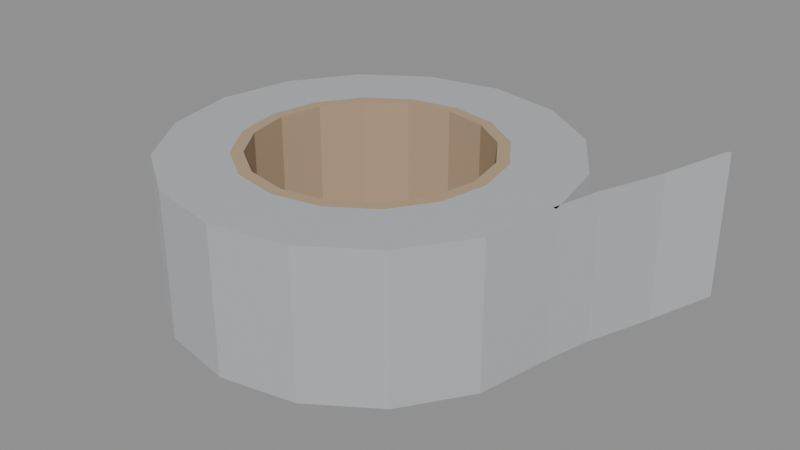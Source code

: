 # Source: fita_silver_tape.blend  (saved by Blender 5.1.30; exported with 4.5.12 LTS)
import bpy
from mathutils import Matrix  # noqa: F401  (used for matrix-valued properties, if any)

bpy.ops.wm.read_factory_settings(use_empty=True)
scene = bpy.context.scene
scene.name = 'Scene'

# ---- materials (node trees are filled in below, after node groups)
mat_m_silvertape = bpy.data.materials.new('M_SilverTape')
mat_m_papelao = bpy.data.materials.new('M_Papelao')

# ---- material node trees
mat_m_silvertape.use_nodes = True; mat_m_silvertape.node_tree.nodes.clear()
_N = mat_m_silvertape.node_tree.nodes; _L = mat_m_silvertape.node_tree.links
n0 = _N.new('ShaderNodeBsdfPrincipled'); n0.name = 'Principled BSDF'; n0.location = (-200, 100)
n0.inputs[0].default_value = (0.74, 0.76, 0.78, 1.0)
n0.inputs[1].default_value = 0.55
n0.inputs[2].default_value = 0.3
n0.inputs[13].default_value = 0.7
n1 = _N.new('ShaderNodeOutputMaterial'); n1.name = 'Material Output'; n1.location = (200, 100)
_L.new(n0.outputs[0], n1.inputs[0])
n1.is_active_output = True
mat_m_papelao.use_nodes = True; mat_m_papelao.node_tree.nodes.clear()
_N = mat_m_papelao.node_tree.nodes; _L = mat_m_papelao.node_tree.links
n0 = _N.new('ShaderNodeBsdfPrincipled'); n0.name = 'Principled BSDF'; n0.location = (-200, 100)
n0.inputs[0].default_value = (0.45, 0.33, 0.22, 1.0)
n0.inputs[2].default_value = 0.9
n0.inputs[13].default_value = 0.15
n1 = _N.new('ShaderNodeOutputMaterial'); n1.name = 'Material Output'; n1.location = (200, 100)
_L.new(n0.outputs[0], n1.inputs[0])
n1.is_active_output = True

# ---- meshes
me_fitasilvertape_mesh = bpy.data.meshes.new('FitaSilverTape_Mesh')
me_fitasilvertape_mesh.from_pydata([(0.065, 0.0, 0.0), (0.065, 0.0, 0.048), (0.042, 0.0, 0.0), (0.042, 0.0, 0.048), (0.038, 0.0, 0.0), (0.038, 0.0, 0.048), (0.06005, 0.02487, 0.0), (0.06005, 0.02487, 0.048), (0.0388, 0.01607, 0.0), (0.0388, 0.01607, 0.048), (0.03511, 0.01454, 0.0), (0.03511, 0.01454, 0.048), (0.04596, 0.04596, 0.0), (0.04596, 0.04596, 0.048), (0.0297, 0.0297, 0.0), (0.0297, 0.0297, 0.048), (0.02687, 0.02687, 0.0), (0.02687, 0.02687, 0.048), (0.02487, 0.06005, 0.0), (0.02487, 0.06005, 0.048), (0.01607, 0.0388, 0.0), (0.01607, 0.0388, 0.048), (0.01454, 0.03511, 0.0), (0.01454, 0.03511, 0.048), (3.98e-18, 0.065, 0.0), (3.98e-18, 0.065, 0.048), (2.572e-18, 0.042, 0.0), (2.572e-18, 0.042, 0.048), (2.327e-18, 0.038, 0.0), (2.327e-18, 0.038, 0.048), (-0.02487, 0.06005, 0.0), (-0.02487, 0.06005, 0.048), (-0.01607, 0.0388, 0.0), (-0.01607, 0.0388, 0.048), (-0.01454, 0.03511, 0.0), (-0.01454, 0.03511, 0.048), (-0.04596, 0.04596, 0.0), (-0.04596, 0.04596, 0.048), (-0.0297, 0.0297, 0.0), (-0.0297, 0.0297, 0.048), (-0.02687, 0.02687, 0.0), (-0.02687, 0.02687, 0.048), (-0.06005, 0.02487, 0.0), (-0.06005, 0.02487, 0.048), (-0.0388, 0.01607, 0.0), (-0.0388, 0.01607, 0.048), (-0.03511, 0.01454, 0.0), (-0.03511, 0.01454, 0.048), (-0.065, 7.96e-18, 0.0), (-0.065, 7.96e-18, 0.048), (-0.042, 5.144e-18, 0.0), (-0.042, 5.144e-18, 0.048), (-0.038, 4.654e-18, 0.0), (-0.038, 4.654e-18, 0.048), (-0.06005, -0.02487, 0.0), (-0.06005, -0.02487, 0.048), (-0.0388, -0.01607, 0.0), (-0.0388, -0.01607, 0.048), (-0.03511, -0.01454, 0.0), (-0.03511, -0.01454, 0.048), (-0.04596, -0.04596, 0.0), (-0.04596, -0.04596, 0.048), (-0.0297, -0.0297, 0.0), (-0.0297, -0.0297, 0.048), (-0.02687, -0.02687, 0.0), (-0.02687, -0.02687, 0.048), (-0.02487, -0.06005, 0.0), (-0.02487, -0.06005, 0.048), (-0.01607, -0.0388, 0.0), (-0.01607, -0.0388, 0.048), (-0.01454, -0.03511, 0.0), (-0.01454, -0.03511, 0.048), (-1.194e-17, -0.065, 0.0), (-1.194e-17, -0.065, 0.048), (-7.715e-18, -0.042, 0.0), (-7.715e-18, -0.042, 0.048), (-6.98e-18, -0.038, 0.0), (-6.98e-18, -0.038, 0.048), (0.02487, -0.06005, 0.0), (0.02487, -0.06005, 0.048), (0.01607, -0.0388, 0.0), (0.01607, -0.0388, 0.048), (0.01454, -0.03511, 0.0), (0.01454, -0.03511, 0.048), (0.04596, -0.04596, 0.0), (0.04596, -0.04596, 0.048), (0.0297, -0.0297, 0.0), (0.0297, -0.0297, 0.048), (0.02687, -0.02687, 0.0), (0.02687, -0.02687, 0.048), (0.06005, -0.02487, 0.0), (0.06005, -0.02487, 0.048), (0.0388, -0.01607, 0.0), (0.0388, -0.01607, 0.048), (0.03511, -0.01454, 0.0), (0.03511, -0.01454, 0.048), (0.0638, 0.0, 0.0), (0.0638, 0.0, 0.048), (0.069, 0.016, 0.0), (0.069, 0.016, 0.048), (0.0678, 0.016, 0.0), (0.0678, 0.016, 0.048), (0.077, 0.038, 0.0), (0.077, 0.038, 0.048), (0.0758, 0.038, 0.0), (0.0758, 0.038, 0.048), (0.087, 0.058, 0.003), (0.087, 0.058, 0.051), (0.0858, 0.058, 0.003), (0.0858, 0.058, 0.051)], [], [(0, 6, 7, 1), (6, 12, 13, 7), (12, 18, 19, 13), (18, 24, 25, 19), (24, 30, 31, 25), (30, 36, 37, 31), (36, 42, 43, 37), (42, 48, 49, 43), (48, 54, 55, 49), (54, 60, 61, 55), (60, 66, 67, 61), (66, 72, 73, 67), (72, 78, 79, 73), (78, 84, 85, 79), (84, 90, 91, 85), (90, 0, 1, 91), (3, 9, 7, 1), (9, 15, 13, 7), (15, 21, 19, 13), (21, 27, 25, 19), (27, 33, 31, 25), (33, 39, 37, 31), (39, 45, 43, 37), (45, 51, 49, 43), (51, 57, 55, 49), (57, 63, 61, 55), (63, 69, 67, 61), (69, 75, 73, 67), (75, 81, 79, 73), (81, 87, 85, 79), (87, 93, 91, 85), (93, 3, 1, 91), (0, 6, 8, 2), (6, 12, 14, 8), (12, 18, 20, 14), (18, 24, 26, 20), (24, 30, 32, 26), (30, 36, 38, 32), (36, 42, 44, 38), (42, 48, 50, 44), (48, 54, 56, 50), (54, 60, 62, 56), (60, 66, 68, 62), (66, 72, 74, 68), (72, 78, 80, 74), (78, 84, 86, 80), (84, 90, 92, 86), (90, 0, 2, 92), (5, 11, 9, 3), (11, 17, 15, 9), (17, 23, 21, 15), (23, 29, 27, 21), (29, 35, 33, 27), (35, 41, 39, 33), (41, 47, 45, 39), (47, 53, 51, 45), (53, 59, 57, 51), (59, 65, 63, 57), (65, 71, 69, 63), (71, 77, 75, 69), (77, 83, 81, 75), (83, 89, 87, 81), (89, 95, 93, 87), (95, 5, 3, 93), (2, 8, 10, 4), (8, 14, 16, 10), (14, 20, 22, 16), (20, 26, 28, 22), (26, 32, 34, 28), (32, 38, 40, 34), (38, 44, 46, 40), (44, 50, 52, 46), (50, 56, 58, 52), (56, 62, 64, 58), (62, 68, 70, 64), (68, 74, 76, 70), (74, 80, 82, 76), (80, 86, 88, 82), (86, 92, 94, 88), (92, 2, 4, 94), (10, 4, 5, 11), (16, 10, 11, 17), (22, 16, 17, 23), (28, 22, 23, 29), (34, 28, 29, 35), (40, 34, 35, 41), (46, 40, 41, 47), (52, 46, 47, 53), (58, 52, 53, 59), (64, 58, 59, 65), (70, 64, 65, 71), (76, 70, 71, 77), (82, 76, 77, 83), (88, 82, 83, 89), (94, 88, 89, 95), (4, 94, 95, 5), (0, 98, 99, 1), (100, 96, 97, 101), (1, 99, 101, 97), (98, 0, 96, 100), (98, 102, 103, 99), (104, 100, 101, 105), (99, 103, 105, 101), (102, 98, 100, 104), (102, 106, 107, 103), (108, 104, 105, 109), (103, 107, 109, 105), (106, 102, 104, 108), (106, 108, 109, 107)])
me_fitasilvertape_mesh.polygons.foreach_set('material_index', [0, 0, 0, 0, 0, 0, 0, 0, 0, 0, 0, 0, 0, 0, 0, 0, 0, 0, 0, 0, 0, 0, 0, 0, 0, 0, 0, 0, 0, 0, 0, 0, 0, 0, 0, 0, 0, 0, 0, 0, 0, 0, 0, 0, 0, 0, 0, 0, 1, 1, 1, 1, 1, 1, 1, 1, 1, 1, 1, 1, 1, 1, 1, 1, 1, 1, 1, 1, 1, 1, 1, 1, 1, 1, 1, 1, 1, 1, 1, 1, 1, 1, 1, 1, 1, 1, 1, 1, 1, 1, 1, 1, 1, 1, 1, 1, 0, 0, 0, 0, 0, 0, 0, 0, 0, 0, 0, 0, 0])
_uv = me_fitasilvertape_mesh.uv_layers.new(name='UVMap')
_uv.uv.foreach_set('vector', [0.5, 0.0, 0.5625, 0.0, 0.5625, 1.0, 0.5, 1.0, 0.5625, 0.0, 0.625, 0.0, 0.625, 1.0, 0.5625, 1.0, 0.625, 0.0, 0.6875, 0.0, 0.6875, 1.0, 0.625, 1.0, 0.6875, 0.0, 0.75, 0.0, 0.75, 1.0, 0.6875, 1.0, 0.75, 0.0, 0.8125, 0.0, 0.8125, 1.0, 0.75, 1.0, 0.8125, 0.0, 0.875, 0.0, 0.875, 1.0, 0.8125, 1.0, 0.875, 0.0, 0.9375, 0.0, 0.9375, 1.0, 0.875, 1.0, 0.9375, 0.0, 1.0, 0.0, 1.0, 1.0, 0.9375, 1.0, 1.0, 0.0, 0.0625, 0.0, 0.0625, 1.0, 1.0, 1.0, 0.0625, 0.0, 0.125, 0.0, 0.125, 1.0, 0.0625, 1.0, 0.125, 0.0, 0.1875, 0.0, 0.1875, 1.0, 0.125, 1.0, 0.1875, 0.0, 0.25, 0.0, 0.25, 1.0, 0.1875, 1.0, 0.25, 0.0, 0.3125, 0.0, 0.3125, 1.0, 0.25, 1.0, 0.3125, 0.0, 0.375, 0.0, 0.375, 1.0, 0.3125, 1.0, 0.375, 0.0, 0.4375, 0.0, 0.4375, 1.0, 0.375, 1.0, 0.4375, 0.0, 0.5, 0.0, 0.5, 1.0, 0.4375, 1.0, 0.5, 1.0, 0.5625, 1.0, 0.5625, 1.0, 0.5, 1.0, 0.5625, 1.0, 0.625, 1.0, 0.625, 1.0, 0.5625, 1.0, 0.625, 1.0, 0.6875, 1.0, 0.6875, 1.0, 0.625, 1.0, 0.6875, 1.0, 0.75, 1.0, 0.75, 1.0, 0.6875, 1.0, 0.75, 1.0, 0.8125, 1.0, 0.8125, 1.0, 0.75, 1.0, 0.8125, 1.0, 0.875, 1.0, 0.875, 1.0, 0.8125, 1.0, 0.875, 1.0, 0.9375, 1.0, 0.9375, 1.0, 0.875, 1.0, 0.9375, 1.0, 1.0, 1.0, 1.0, 1.0, 0.9375, 1.0, 1.0, 1.0, 0.0625, 1.0, 0.0625, 1.0, 1.0, 1.0, 0.0625, 1.0, 0.125, 1.0, 0.125, 1.0, 0.0625, 1.0, 0.125, 1.0, 0.1875, 1.0, 0.1875, 1.0, 0.125, 1.0, 0.1875, 1.0, 0.25, 1.0, 0.25, 1.0, 0.1875, 1.0, 0.25, 1.0, 0.3125, 1.0, 0.3125, 1.0, 0.25, 1.0, 0.3125, 1.0, 0.375, 1.0, 0.375, 1.0, 0.3125, 1.0, 0.375, 1.0, 0.4375, 1.0, 0.4375, 1.0, 0.375, 1.0, 0.4375, 1.0, 0.5, 1.0, 0.5, 1.0, 0.4375, 1.0, 0.5, 0.0, 0.5625, 0.0, 0.5625, 0.0, 0.5, 0.0, 0.5625, 0.0, 0.625, 0.0, 0.625, 0.0, 0.5625, 0.0, 0.625, 0.0, 0.6875, 0.0, 0.6875, 0.0, 0.625, 0.0, 0.6875, 0.0, 0.75, 0.0, 0.75, 0.0, 0.6875, 0.0, 0.75, 0.0, 0.8125, 0.0, 0.8125, 0.0, 0.75, 0.0, 0.8125, 0.0, 0.875, 0.0, 0.875, 0.0, 0.8125, 0.0, 0.875, 0.0, 0.9375, 0.0, 0.9375, 0.0, 0.875, 0.0, 0.9375, 0.0, 1.0, 0.0, 1.0, 0.0, 0.9375, 0.0, 1.0, 0.0, 0.0625, 0.0, 0.0625, 0.0, 1.0, 0.0, 0.0625, 0.0, 0.125, 0.0, 0.125, 0.0, 0.0625, 0.0, 0.125, 0.0, 0.1875, 0.0, 0.1875, 0.0, 0.125, 0.0, 0.1875, 0.0, 0.25, 0.0, 0.25, 0.0, 0.1875, 0.0, 0.25, 0.0, 0.3125, 0.0, 0.3125, 0.0, 0.25, 0.0, 0.3125, 0.0, 0.375, 0.0, 0.375, 0.0, 0.3125, 0.0, 0.375, 0.0, 0.4375, 0.0, 0.4375, 0.0, 0.375, 0.0, 0.4375, 0.0, 0.5, 0.0, 0.5, 0.0, 0.4375, 0.0, 0.5, 1.0, 0.5625, 1.0, 0.5625, 1.0, 0.5, 1.0, 0.5625, 1.0, 0.625, 1.0, 0.625, 1.0, 0.5625, 1.0, 0.625, 1.0, 0.6875, 1.0, 0.6875, 1.0, 0.625, 1.0, 0.6875, 1.0, 0.75, 1.0, 0.75, 1.0, 0.6875, 1.0, 0.75, 1.0, 0.8125, 1.0, 0.8125, 1.0, 0.75, 1.0, 0.8125, 1.0, 0.875, 1.0, 0.875, 1.0, 0.8125, 1.0, 0.875, 1.0, 0.9375, 1.0, 0.9375, 1.0, 0.875, 1.0, 0.9375, 1.0, 1.0, 1.0, 1.0, 1.0, 0.9375, 1.0, 1.0, 1.0, 0.0625, 1.0, 0.0625, 1.0, 1.0, 1.0, 0.0625, 1.0, 0.125, 1.0, 0.125, 1.0, 0.0625, 1.0, 0.125, 1.0, 0.1875, 1.0, 0.1875, 1.0, 0.125, 1.0, 0.1875, 1.0, 0.25, 1.0, 0.25, 1.0, 0.1875, 1.0, 0.25, 1.0, 0.3125, 1.0, 0.3125, 1.0, 0.25, 1.0, 0.3125, 1.0, 0.375, 1.0, 0.375, 1.0, 0.3125, 1.0, 0.375, 1.0, 0.4375, 1.0, 0.4375, 1.0, 0.375, 1.0, 0.4375, 1.0, 0.5, 1.0, 0.5, 1.0, 0.4375, 1.0, 0.5, 0.0, 0.5625, 0.0, 0.5625, 0.0, 0.5, 0.0, 0.5625, 0.0, 0.625, 0.0, 0.625, 0.0, 0.5625, 0.0, 0.625, 0.0, 0.6875, 0.0, 0.6875, 0.0, 0.625, 0.0, 0.6875, 0.0, 0.75, 0.0, 0.75, 0.0, 0.6875, 0.0, 0.75, 0.0, 0.8125, 0.0, 0.8125, 0.0, 0.75, 0.0, 0.8125, 0.0, 0.875, 0.0, 0.875, 0.0, 0.8125, 0.0, 0.875, 0.0, 0.9375, 0.0, 0.9375, 0.0, 0.875, 0.0, 0.9375, 0.0, 1.0, 0.0, 1.0, 0.0, 0.9375, 0.0, 1.0, 0.0, 0.0625, 0.0, 0.0625, 0.0, 1.0, 0.0, 0.0625, 0.0, 0.125, 0.0, 0.125, 0.0, 0.0625, 0.0, 0.125, 0.0, 0.1875, 0.0, 0.1875, 0.0, 0.125, 0.0, 0.1875, 0.0, 0.25, 0.0, 0.25, 0.0, 0.1875, 0.0, 0.25, 0.0, 0.3125, 0.0, 0.3125, 0.0, 0.25, 0.0, 0.3125, 0.0, 0.375, 0.0, 0.375, 0.0, 0.3125, 0.0, 0.375, 0.0, 0.4375, 0.0, 0.4375, 0.0, 0.375, 0.0, 0.4375, 0.0, 0.5, 0.0, 0.5, 0.0, 0.4375, 0.0, 0.5625, 0.0, 0.5, 0.0, 0.5, 1.0, 0.5625, 1.0, 0.625, 0.0, 0.5625, 0.0, 0.5625, 1.0, 0.625, 1.0, 0.6875, 0.0, 0.625, 0.0, 0.625, 1.0, 0.6875, 1.0, 0.75, 0.0, 0.6875, 0.0, 0.6875, 1.0, 0.75, 1.0, 0.8125, 0.0, 0.75, 0.0, 0.75, 1.0, 0.8125, 1.0, 0.875, 0.0, 0.8125, 0.0, 0.8125, 1.0, 0.875, 1.0, 0.9375, 0.0, 0.875, 0.0, 0.875, 1.0, 0.9375, 1.0, 1.0, 0.0, 0.9375, 0.0, 0.9375, 1.0, 1.0, 1.0, 0.0625, 0.0, 1.0, 0.0, 1.0, 1.0, 0.0625, 1.0, 0.125, 0.0, 0.0625, 0.0, 0.0625, 1.0, 0.125, 1.0, 0.1875, 0.0, 0.125, 0.0, 0.125, 1.0, 0.1875, 1.0, 0.25, 0.0, 0.1875, 0.0, 0.1875, 1.0, 0.25, 1.0, 0.3125, 0.0, 0.25, 0.0, 0.25, 1.0, 0.3125, 1.0, 0.375, 0.0, 0.3125, 0.0, 0.3125, 1.0, 0.375, 1.0, 0.4375, 0.0, 0.375, 0.0, 0.375, 1.0, 0.4375, 1.0, 0.5, 0.0, 0.4375, 0.0, 0.4375, 1.0, 0.5, 1.0, 0.5, 0.0, 0.5363, 0.0, 0.5363, 1.0, 0.5, 1.0, 0.5369, 0.0, 0.5, 0.0, 0.5, 1.0, 0.5369, 1.0, 0.5, 1.0, 0.5363, 1.0, 0.5369, 1.0, 0.5, 1.0, 0.5363, 0.0, 0.5, 0.0, 0.5, 0.0, 0.5369, 0.0, 0.5363, 0.0, 0.573, 0.0, 0.573, 1.0, 0.5363, 1.0, 0.574, 0.0, 0.5369, 0.0, 0.5369, 1.0, 0.574, 1.0, 0.5363, 1.0, 0.573, 1.0, 0.574, 1.0, 0.5369, 1.0, 0.573, 0.0, 0.5363, 0.0, 0.5369, 0.0, 0.574, 0.0, 0.573, 0.0, 0.5936, 0.0625, 0.5936, 1.062, 0.573, 1.0, 0.5946, 0.0625, 0.574, 0.0, 0.574, 1.0, 0.5946, 1.062, 0.573, 1.0, 0.5936, 1.062, 0.5946, 1.062, 0.574, 1.0, 0.5936, 0.0625, 0.573, 0.0, 0.574, 0.0, 0.5946, 0.0625, 0.5936, 0.0625, 0.5946, 0.0625, 0.5946, 1.062, 0.5936, 1.062])
me_fitasilvertape_mesh.materials.append(mat_m_silvertape)
me_fitasilvertape_mesh.materials.append(mat_m_papelao)
me_fitasilvertape_mesh.update()

# ---- objects
ob_fitasilvertape = bpy.data.objects.new('FitaSilverTape', me_fitasilvertape_mesh)

# ---- transforms, parenting, visibility, modifiers, constraints
ob_fitasilvertape.location = (0.0, 0.0, 0.0)

# ---- collection membership
scene.collection.objects.link(ob_fitasilvertape)

# ---- scene / render settings (as saved in the file)
scene.frame_start = 1; scene.frame_end = 250; scene.frame_set(1)
scene.render.engine = 'BLENDER_EEVEE_NEXT'
scene.render.bake_bias = 0.0
scene.render.bake_samples = 0
scene.cycles.sampling_pattern = 'TABULATED_SOBOL'
scene.eevee.use_volume_custom_range = False
bpy.context.view_layer.update()

# ---- added for rendering (the .blend has no active camera and no usable light): camera, sun + grey world if the file has none
cam_auto = bpy.data.cameras.new('AutoCamera')
cam_auto.lens = 50.0
cam_auto.sensor_width = 36.0
cam_auto.clip_end = 1000.0
ob_auto_camera = bpy.data.objects.new('AutoCamera', cam_auto)
scene.collection.objects.link(ob_auto_camera)
ob_auto_camera.location = (0.201975, -0.229171, 0.17828)
ob_auto_camera.rotation_euler = (1.09748, -7.21219e-08, 0.694738)
scene.camera = ob_auto_camera
light_auto_sun = bpy.data.lights.new('AutoSun', 'SUN')
light_auto_sun.energy = 3.0
light_auto_sun.angle = 0.0523599
ob_auto_sun = bpy.data.objects.new('AutoSun', light_auto_sun)
scene.collection.objects.link(ob_auto_sun)
ob_auto_sun.rotation_euler = (0.872665, 0.174533, 0.523599)
if scene.world is None:
    world_auto = bpy.data.worlds.new('AutoWorld')
    world_auto.color = (0.3, 0.3, 0.3)
    scene.world = world_auto
bpy.context.view_layer.update()
